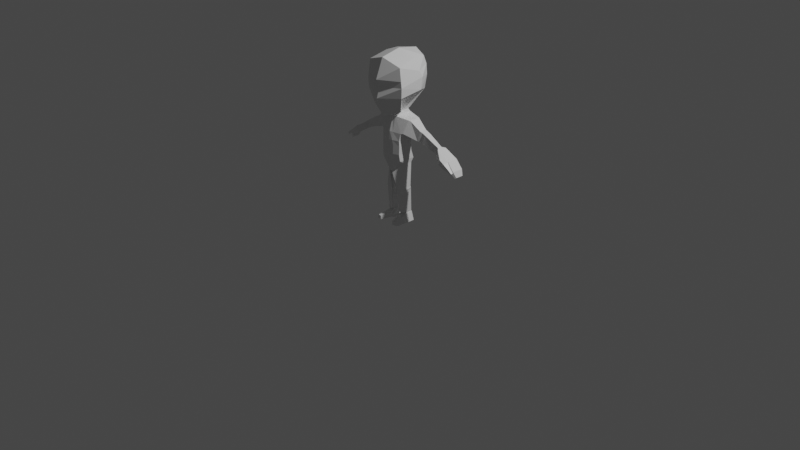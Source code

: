 # Source: MaleAvatar.blend  (saved by Blender 3.1.7; exported with 4.5.12 LTS)
import bpy
from mathutils import Matrix  # noqa: F401  (used for matrix-valued properties, if any)

bpy.ops.wm.read_factory_settings(use_empty=True)
scene = bpy.context.scene
scene.name = 'Scene'

# ---- collections
col_cam_and_light = bpy.data.collections.new('Cam and Light'); scene.collection.children.link(col_cam_and_light)
col_references = bpy.data.collections.new('References'); scene.collection.children.link(col_references)

# ---- materials (node trees are filled in below, after node groups)
mat_material_001 = bpy.data.materials.new('Material.001')
mat_material_001.alpha_threshold = 0.0
mat_material_001.use_transparent_shadow = False
mat_material_001.line_color = (0.0, 0.0, 0.0, 1.0)

# ---- material node trees
mat_material_001.use_nodes = True; mat_material_001.node_tree.nodes.clear()
_N = mat_material_001.node_tree.nodes; _L = mat_material_001.node_tree.links
n0 = _N.new('ShaderNodeOutputMaterial'); n0.name = 'Material Output'; n0.location = (300, 300)
n1 = _N.new('ShaderNodeBsdfPrincipled'); n1.name = 'Principled BSDF'; n1.location = (10, 300)
n1.distribution = 'GGX'
n1.subsurface_method = 'RANDOM_WALK_SKIN'
n1.inputs[2].default_value = 0.4
n1.inputs[3].default_value = 1.45
n1.inputs[27].default_value = (0.0, 0.0, 0.0, 1.0)
n1.inputs[28].default_value = 1.0
_L.new(n1.outputs[0], n0.inputs[0])
n0.is_active_output = True

# ---- world
world_world = bpy.data.worlds.new('World'); scene.world = world_world
world_world.use_nodes = True; world_world.node_tree.nodes.clear()
_N = world_world.node_tree.nodes; _L = world_world.node_tree.links
n0 = _N.new('ShaderNodeOutputWorld'); n0.name = 'World Output'; n0.location = (300, 300)
n1 = _N.new('ShaderNodeBackground'); n1.name = 'Background'; n1.location = (10, 300)
n1.inputs[0].default_value = (0.05088, 0.05088, 0.05088, 1.0)
_L.new(n1.outputs[0], n0.inputs[0])
n0.is_active_output = True
world_world.color = (0.05088, 0.05088, 0.05088)
world_world.use_sun_shadow = False
world_world.sun_shadow_jitter_overblur = 0.0

# ---- cameras
cam_camera = bpy.data.cameras.new('Camera')
cam_camera.clip_end = 100.0
cam_camera.ortho_scale = 7.314

# ---- lights
light_light = bpy.data.lights.new('Light', 'POINT')
light_light.transmission_factor = 0.0
light_light.energy = 1000.0
light_light.shadow_soft_size = 0.1
light_light.shadow_maximum_resolution = 0.006
light_light.use_absolute_resolution = True

# ---- meshes
me_cube_001 = bpy.data.meshes.new('Cube.001')
me_cube_001.from_pydata([(1.146, 0.6394, -1.1), (0.745, 0.3136, -2.811), (1.133, -0.263, -1.07), (0.745, -0.7016, -2.846), (0.0, 0.4323, -2.813), (0.0, -0.5416, -0.9372), (0.0, -0.8965, -2.842), (0.0, 0.5732, -0.6493), (0.7283, 0.3726, -2.557), (0.7283, -0.711, -2.487), (0.0, -0.9109, -2.474), (0.0, 0.4943, -2.565), (0.7854, 0.485, -2.437), (0.7985, -0.639, -1.982), (0.0, -0.8482, -1.925), (0.0, 0.5305, -2.369), (0.323, -0.8522, -2.843), (0.3876, 0.6057, -0.856), (0.323, 0.4053, -2.813), (0.218, -0.5209, -0.9443), (0.2557, -0.8655, -2.477), (0.2557, 0.4667, -2.563), (0.219, -0.7907, -1.947), (0.2161, 0.5202, -2.376), (0.323, -0.8704, -3.413), (0.745, -0.7197, -3.416), (0.745, 0.3615, -3.332), (0.323, 0.4532, -3.334), (0.0, 0.4802, -3.334), (0.0, -0.9147, -3.412), (0.323, -0.8704, -3.413), (0.745, -0.7197, -3.416), (0.745, 0.3615, -3.332), (0.323, 0.4532, -3.334), (0.0, 0.4802, -3.334), (0.0, -0.9147, -3.412), (0.353, -0.8129, -3.961), (0.7749, -0.6622, -3.872), (0.7749, 0.5211, -3.904), (0.353, 0.5602, -3.998), (0.0, 0.5872, -3.998), (0.0, -0.8572, -3.961), (0.1018, -0.7229, -4.686), (0.733, -0.1574, -4.155), (0.733, 0.3699, -4.192), (0.1018, 0.4019, -4.585), (0.0, 0.4986, -4.53), (0.0, -0.8167, -4.628), (0.2541, 0.05404, -0.6856), (0.0, -0.04884, -0.6589), (0.0, 1.442, 0.1379), (0.3283, 0.4906, -0.6668), (1.554, 0.5255, 1.731), (0.0, 1.992, 1.921), (1.138, 1.318, 1.631), (1.213, 0.0473, 2.966), (0.0, -0.02934, 3.372), (0.0, 1.452, 3.121), (1.197, 0.9522, 2.954), (1.184, -0.9847, -0.3212), (0.0, -1.349, -0.8205), (1.53, -1.24, 1.364), (0.0, -1.699, 1.237), (1.347, -1.221, 2.634), (0.0, -1.418, 3.071), (0.0, 1.768, 2.576), (1.189, 1.206, 2.374), (1.483, 0.326, 2.147), (1.47, -1.233, 1.781), (0.0, -1.949, 1.741), (0.0, 1.937, 0.9166), (1.544, 0.4026, 0.9213), (0.9584, 1.305, 0.6674), (1.478, -1.207, 0.6843), (0.0, -1.907, 0.5084), (1.265, 0.598, -1.166), (1.261, -0.1958, -1.113), (0.9047, 0.5117, -2.378), (0.9504, -0.5687, -1.95), (1.94, 0.4954, -1.664), (1.937, -0.02886, -1.649), (1.753, 0.4285, -2.377), (1.778, -0.1143, -2.316), (2.12, 0.4954, -1.74), (2.116, 0.03712, -1.738), (1.933, 0.4285, -2.416), (1.957, -0.0483, -2.368), (2.316, 0.4954, -1.824), (2.311, 0.03712, -1.822), (2.067, 0.4285, -2.463), (2.095, -0.0483, -2.418), (3.282, 0.5374, -2.438), (3.29, 0.2165, -2.429), (3.057, 0.4954, -2.829), (3.075, 0.1701, -2.815), (4.289, 0.8805, -3.039), (4.281, 0.09672, -3.06), (4.1, 0.8185, -3.337), (4.104, 0.1288, -3.362), (3.203, 0.7343, -2.909), (3.207, 0.172, -2.929), (3.428, 0.7764, -2.517), (3.414, 0.09055, -2.545), (4.289, 0.8805, -3.039), (4.29, 0.1071, -3.037), (4.1, 0.8185, -3.337), (4.11, 0.03875, -3.331), (4.754, 0.8878, -3.585), (4.753, 0.1144, -3.588), (4.631, 0.8258, -3.704), (4.638, 0.04599, -3.705), (4.905, 0.7988, -3.968), (4.908, 0.2521, -3.966), (4.825, 0.7581, -4.045), (4.833, 0.2072, -4.044), (4.248, -0.2207, -3.15), (4.071, -0.1886, -3.452), (3.711, -0.1712, -3.278), (3.9, -0.2232, -2.943), (4.281, 0.09672, -3.06), (4.104, 0.1288, -3.362), (4.248, -0.2207, -3.15), (4.071, -0.1886, -3.452), (4.666, -0.01835, -3.4), (4.578, -0.002342, -3.551), (4.65, -0.1767, -3.445), (4.562, -0.1607, -3.595), (4.865, -0.0423, -3.572), (4.796, -0.02985, -3.689), (4.852, -0.1655, -3.607), (4.783, -0.153, -3.724), (0.2604, -0.4535, -6.04), (0.7677, -0.3317, -6.016), (0.7677, 0.277, -5.867), (0.2604, 0.3219, -5.858), (0.7312, 0.3684, -4.286), (0.08416, 0.4001, -4.666), (0.7312, -0.1562, -4.249), (0.08416, -0.7208, -4.767), (0.2604, -0.4333, -6.14), (0.7881, -0.3122, -6.112), (0.7881, 0.2965, -5.964), (0.2604, 0.342, -5.958), (0.2604, -0.4145, -6.234), (0.7677, -0.2928, -6.209), (0.7677, 0.3159, -6.061), (0.2604, 0.3608, -6.052), (0.4062, -0.2278, -7.68), (0.64, -0.1706, -7.68), (0.64, 0.3422, -7.68), (0.4062, 0.3633, -7.68), (0.3324, -0.3219, -7.68), (0.7138, -0.2285, -7.68), (0.7138, 0.4096, -7.68), (0.3324, 0.4441, -7.68), (0.3269, -0.1458, -7.718), (0.7236, -0.009535, -7.742), (0.7236, 0.4428, -7.734), (0.3269, 0.4818, -7.709), (0.259, -0.1458, -8.335), (0.9287, -0.01774, -8.335), (0.9287, 0.4346, -8.326), (0.259, 0.4818, -8.326), (0.3556, -0.3905, -7.886), (0.7445, -0.3044, -7.903), (0.3556, -0.3905, -8.285), (0.9346, -0.2624, -8.311), (0.5442, -1.161, -8.02), (0.8078, -1.097, -8.037), (0.5442, -1.161, -8.285), (0.9367, -1.066, -8.311)], [], [(4, 18, 27, 28), (23, 17, 0, 12), (19, 17, 51, 48), (22, 19, 5, 14), (16, 20, 10, 6), (18, 21, 8, 1), (1, 8, 9, 3), (20, 22, 14, 10), (21, 23, 12, 8), (8, 12, 13, 9), (11, 15, 23, 21), (9, 13, 22, 20), (4, 11, 21, 18), (3, 9, 20, 16), (13, 2, 19, 22), (0, 17, 19, 2), (15, 7, 17, 23), (18, 1, 26, 27), (24, 29, 35, 30), (26, 25, 31, 32), (16, 6, 29, 24), (1, 3, 25, 26), (3, 16, 24, 25), (30, 35, 41, 36), (32, 31, 37, 38), (28, 27, 33, 34), (25, 24, 30, 31), (27, 26, 32, 33), (36, 41, 47, 42), (38, 37, 43, 44), (34, 33, 39, 40), (31, 30, 36, 37), (33, 32, 38, 39), (136, 135, 133, 134), (46, 45, 42, 47), (40, 39, 45, 46), (37, 36, 42, 43), (39, 38, 44, 45), (71, 52, 61, 73), (5, 19, 48, 49), (17, 7, 50, 51), (66, 65, 57, 58), (71, 72, 54, 52), (72, 70, 53, 54), (58, 57, 56, 55), (49, 48, 59, 60), (67, 66, 58, 55), (74, 73, 61, 62), (69, 68, 63, 64), (67, 55, 63, 68), (55, 56, 64, 63), (52, 67, 68, 61), (62, 61, 68, 69), (52, 54, 66, 67), (54, 53, 65, 66), (60, 59, 73, 74), (51, 50, 70, 72), (48, 51, 72, 71), (48, 71, 73, 59), (0, 2, 76, 75), (76, 78, 82, 80), (2, 13, 78, 76), (13, 12, 77, 78), (12, 0, 75, 77), (82, 81, 85, 86), (75, 76, 80, 79), (78, 77, 81, 82), (77, 75, 79, 81), (84, 86, 90, 88), (81, 79, 83, 85), (80, 82, 86, 84), (79, 80, 84, 83), (93, 94, 90, 89), (83, 84, 88, 87), (86, 85, 89, 90), (85, 83, 87, 89), (100, 99, 97, 98), (91, 93, 89, 87), (94, 92, 88, 90), (96, 98, 106, 104), (99, 101, 95, 97), (115, 116, 122, 121), (101, 102, 96, 95), (91, 92, 102, 101), (92, 94, 100, 102), (93, 91, 101, 99), (94, 93, 99, 100), (104, 106, 110, 108), (95, 96, 104, 103), (98, 97, 105, 106), (97, 95, 103, 105), (110, 109, 113, 114), (103, 104, 108, 107), (106, 105, 109, 110), (105, 103, 107, 109), (112, 114, 113, 111), (109, 107, 111, 113), (108, 110, 114, 112), (107, 108, 112, 111), (118, 117, 116, 115), (102, 100, 117, 118), (96, 102, 118, 115), (100, 98, 116, 117), (122, 120, 124, 126), (116, 98, 120, 122), (98, 96, 119, 120), (96, 115, 121, 119), (123, 125, 129, 127), (121, 122, 126, 125), (119, 121, 125, 123), (120, 119, 123, 124), (128, 127, 129, 130), (124, 123, 127, 128), (126, 124, 128, 130), (125, 126, 130, 129), (133, 132, 140, 141), (135, 137, 132, 133), (138, 136, 134, 131), (137, 138, 131, 132), (43, 42, 138, 137), (42, 45, 136, 138), (44, 43, 137, 135), (45, 44, 135, 136), (139, 142, 146, 143), (134, 133, 141, 142), (132, 131, 139, 140), (131, 134, 142, 139), (143, 146, 154, 151), (141, 140, 144, 145), (142, 141, 145, 146), (140, 139, 143, 144), (147, 150, 158, 155), (145, 144, 152, 153), (146, 145, 153, 154), (144, 143, 151, 152), (147, 148, 152, 151), (148, 149, 153, 152), (149, 150, 154, 153), (150, 147, 151, 154), (158, 157, 161, 162), (149, 148, 156, 157), (150, 149, 157, 158), (148, 147, 155, 156), (162, 161, 160, 159), (155, 159, 165, 163), (155, 158, 162, 159), (157, 156, 160, 161), (164, 163, 167, 168), (159, 160, 166, 165), (160, 156, 164, 166), (156, 155, 163, 164), (168, 167, 169, 170), (166, 164, 168, 170), (165, 166, 170, 169), (163, 165, 169, 167), (92, 91, 87, 88)])
_uv = me_cube_001.uv_layers.new(name='UVMap')
_uv.uv.foreach_set('vector', [0.375, 0.375, 0.375, 0.4126, 0.375, 0.4126, 0.375, 0.375, 0.5842, 0.4126, 0.625, 0.4126, 0.625, 0.5404, 0.5842, 0.5404, 0.7382, 0.7314, 0.7216, 0.5092, 0.7216, 0.5762, 0.7216, 0.727, 0.5842, 0.8316, 0.625, 0.8504, 0.625, 0.875, 0.5842, 0.875, 0.375, 0.8316, 0.5435, 0.8316, 0.5435, 0.875, 0.375, 0.875, 0.375, 0.4126, 0.5435, 0.4126, 0.5435, 0.5404, 0.375, 0.5404, 0.375, 0.5404, 0.5435, 0.5404, 0.5435, 0.6836, 0.375, 0.6836, 0.5435, 0.8316, 0.5842, 0.8316, 0.5842, 0.875, 0.5435, 0.875, 0.5435, 0.4126, 0.5842, 0.4126, 0.5842, 0.5404, 0.5435, 0.5404, 0.5435, 0.5404, 0.5842, 0.5404, 0.5842, 0.6836, 0.5435, 0.6836, 0.5435, 0.375, 0.5842, 0.375, 0.5842, 0.4126, 0.5435, 0.4126, 0.5435, 0.6836, 0.5842, 0.6836, 0.5842, 0.8316, 0.5435, 0.8316, 0.375, 0.375, 0.5435, 0.375, 0.5435, 0.4126, 0.375, 0.4126, 0.375, 0.6836, 0.5435, 0.6836, 0.5435, 0.8316, 0.375, 0.8316, 0.5842, 0.6836, 0.625, 0.6836, 0.625, 0.8504, 0.5842, 0.8316, 0.625, 0.5404, 0.7216, 0.5092, 0.7382, 0.7314, 0.625, 0.6836, 0.5842, 0.375, 0.625, 0.375, 0.625, 0.4126, 0.5842, 0.4126, 0.375, 0.4126, 0.375, 0.5404, 0.375, 0.5404, 0.375, 0.4126, 0.375, 0.8316, 0.375, 0.875, 0.375, 0.875, 0.375, 0.8316, 0.375, 0.5404, 0.375, 0.6836, 0.375, 0.6836, 0.375, 0.5404, 0.375, 0.8316, 0.375, 0.875, 0.375, 0.875, 0.375, 0.8316, 0.375, 0.5404, 0.375, 0.6836, 0.375, 0.6836, 0.375, 0.5404, 0.375, 0.6836, 0.375, 0.8316, 0.375, 0.8316, 0.375, 0.6836, 0.375, 0.8316, 0.375, 0.875, 0.375, 0.875, 0.375, 0.8316, 0.375, 0.5404, 0.375, 0.6836, 0.375, 0.6836, 0.375, 0.5404, 0.375, 0.375, 0.375, 0.4126, 0.375, 0.4126, 0.375, 0.375, 0.375, 0.6836, 0.375, 0.8316, 0.375, 0.8316, 0.375, 0.6836, 0.375, 0.4126, 0.375, 0.5404, 0.375, 0.5404, 0.375, 0.4126, 0.375, 0.8316, 0.375, 0.875, 0.375, 0.875, 0.375, 0.8316, 0.375, 0.5404, 0.375, 0.6836, 0.375, 0.6836, 0.375, 0.5404, 0.375, 0.375, 0.375, 0.4126, 0.375, 0.4126, 0.375, 0.375, 0.375, 0.6836, 0.375, 0.8316, 0.375, 0.8316, 0.375, 0.6836, 0.375, 0.4126, 0.375, 0.5404, 0.375, 0.5404, 0.375, 0.4126, 0.375, 0.4126, 0.375, 0.5404, 0.375, 0.5404, 0.375, 0.4126, 0.25, 0.5, 0.2784, 0.5092, 0.2784, 0.7349, 0.25, 0.75, 0.375, 0.375, 0.375, 0.4126, 0.375, 0.4126, 0.375, 0.375, 0.375, 0.6836, 0.375, 0.8316, 0.375, 0.8316, 0.375, 0.6836, 0.375, 0.4126, 0.375, 0.5404, 0.375, 0.5404, 0.375, 0.4126, 0.7216, 0.7349, 0.7216, 0.7349, 0.7216, 0.7349, 0.7216, 0.7349, 0.625, 0.875, 0.625, 0.8504, 0.625, 0.8504, 0.625, 0.875, 0.625, 0.4126, 0.625, 0.375, 0.625, 0.375, 0.625, 0.4121, 0.625, 0.4183, 0.625, 0.375, 0.625, 0.375, 0.625, 0.4166, 0.7216, 0.7349, 0.7216, 0.5762, 0.7216, 0.5762, 0.7216, 0.7349, 0.625, 0.4169, 0.625, 0.375, 0.625, 0.375, 0.625, 0.4191, 0.7216, 0.5762, 0.75, 0.5, 0.75, 0.75, 0.7216, 0.7349, 0.625, 0.875, 0.625, 0.8504, 0.625, 0.8316, 0.625, 0.875, 0.7216, 0.7349, 0.7216, 0.5762, 0.7216, 0.5762, 0.7216, 0.7349, 0.625, 0.875, 0.625, 0.8298, 0.625, 0.8291, 0.625, 0.875, 0.625, 0.875, 0.625, 0.8296, 0.625, 0.8306, 0.625, 0.875, 0.7216, 0.7349, 0.7216, 0.7349, 0.7216, 0.7349, 0.7216, 0.7349, 0.7216, 0.7349, 0.75, 0.75, 0.75, 0.75, 0.7216, 0.7349, 0.7216, 0.7349, 0.7216, 0.7349, 0.7216, 0.7349, 0.7216, 0.7349, 0.625, 0.875, 0.625, 0.8291, 0.625, 0.8296, 0.625, 0.875, 0.7216, 0.7349, 0.7216, 0.5762, 0.7216, 0.5762, 0.7216, 0.7349, 0.625, 0.4191, 0.625, 0.375, 0.625, 0.375, 0.625, 0.4183, 0.625, 0.875, 0.625, 0.8316, 0.625, 0.8298, 0.625, 0.875, 0.625, 0.4121, 0.625, 0.375, 0.625, 0.375, 0.625, 0.4169, 0.7216, 0.727, 0.7216, 0.5762, 0.7216, 0.5762, 0.7216, 0.7349, 0.7216, 0.727, 0.7216, 0.7349, 0.7216, 0.7349, 0.7216, 0.7349, 0.625, 0.5404, 0.625, 0.6836, 0.625, 0.6836, 0.625, 0.5404, 0.625, 0.6836, 0.5842, 0.6836, 0.5842, 0.6836, 0.625, 0.6836, 0.625, 0.6836, 0.5842, 0.6836, 0.5842, 0.6836, 0.625, 0.6836, 0.5842, 0.6836, 0.5842, 0.5404, 0.5842, 0.5404, 0.5842, 0.6836, 0.5842, 0.5404, 0.625, 0.5404, 0.625, 0.5404, 0.5842, 0.5404, 0.5842, 0.6836, 0.5842, 0.5404, 0.5842, 0.5404, 0.5842, 0.6836, 0.625, 0.5404, 0.625, 0.6836, 0.625, 0.6836, 0.625, 0.5404, 0.5842, 0.6836, 0.5842, 0.5404, 0.5842, 0.5404, 0.5842, 0.6836, 0.5842, 0.5404, 0.625, 0.5404, 0.625, 0.5404, 0.5842, 0.5404, 0.625, 0.6836, 0.5842, 0.6836, 0.5842, 0.6836, 0.625, 0.6836, 0.5842, 0.5404, 0.625, 0.5404, 0.625, 0.5404, 0.5842, 0.5404, 0.625, 0.6836, 0.5842, 0.6836, 0.5842, 0.6836, 0.625, 0.6836, 0.625, 0.5404, 0.625, 0.6836, 0.625, 0.6836, 0.625, 0.5404, 0.5973, 0.5678, 0.5969, 0.6578, 0.5842, 0.6836, 0.5842, 0.5404, 0.625, 0.5404, 0.625, 0.6836, 0.625, 0.6836, 0.625, 0.5404, 0.5842, 0.6836, 0.5842, 0.5404, 0.5842, 0.5404, 0.5842, 0.6836, 0.5842, 0.5404, 0.625, 0.5404, 0.625, 0.5404, 0.5842, 0.5404, 0.5969, 0.6578, 0.5973, 0.5678, 0.5973, 0.5678, 0.5969, 0.6578, 0.6111, 0.5668, 0.5973, 0.5678, 0.5842, 0.5404, 0.625, 0.5404, 0.5969, 0.6578, 0.6116, 0.6587, 0.625, 0.6836, 0.5842, 0.6836, 0.6116, 0.6587, 0.5969, 0.6578, 0.5969, 0.6578, 0.6116, 0.6587, 0.5973, 0.5678, 0.6111, 0.5668, 0.6111, 0.5668, 0.5973, 0.5678, 0.6116, 0.6587, 0.5969, 0.6578, 0.5969, 0.6578, 0.6116, 0.6587, 0.6111, 0.5668, 0.6116, 0.6587, 0.6116, 0.6587, 0.6111, 0.5668, 0.6111, 0.5668, 0.6116, 0.6587, 0.6116, 0.6587, 0.6111, 0.5668, 0.6116, 0.6587, 0.5969, 0.6578, 0.5969, 0.6578, 0.6116, 0.6587, 0.5973, 0.5678, 0.6111, 0.5668, 0.6111, 0.5668, 0.5973, 0.5678, 0.5969, 0.6578, 0.5973, 0.5678, 0.5973, 0.5678, 0.5969, 0.6578, 0.6116, 0.6587, 0.5969, 0.6578, 0.5969, 0.6578, 0.6116, 0.6587, 0.6111, 0.5668, 0.6116, 0.6587, 0.6116, 0.6587, 0.6111, 0.5668, 0.5969, 0.6578, 0.5973, 0.5678, 0.5973, 0.5678, 0.5969, 0.6578, 0.5973, 0.5678, 0.6111, 0.5668, 0.6111, 0.5668, 0.5973, 0.5678, 0.5969, 0.6578, 0.5973, 0.5678, 0.5973, 0.5678, 0.5969, 0.6578, 0.6111, 0.5668, 0.6116, 0.6587, 0.6116, 0.6587, 0.6111, 0.5668, 0.5969, 0.6578, 0.5973, 0.5678, 0.5973, 0.5678, 0.5969, 0.6578, 0.5973, 0.5678, 0.6111, 0.5668, 0.6111, 0.5668, 0.5973, 0.5678, 0.6116, 0.6587, 0.5969, 0.6578, 0.5973, 0.5678, 0.6111, 0.5668, 0.5973, 0.5678, 0.6111, 0.5668, 0.6111, 0.5668, 0.5973, 0.5678, 0.6116, 0.6587, 0.5969, 0.6578, 0.5969, 0.6578, 0.6116, 0.6587, 0.6111, 0.5668, 0.6116, 0.6587, 0.6116, 0.6587, 0.6111, 0.5668, 0.6116, 0.6587, 0.5969, 0.6578, 0.5969, 0.6578, 0.6116, 0.6587, 0.6116, 0.6587, 0.5969, 0.6578, 0.5969, 0.6578, 0.6116, 0.6587, 0.6116, 0.6587, 0.6116, 0.6587, 0.6116, 0.6587, 0.6116, 0.6587, 0.5969, 0.6578, 0.5969, 0.6578, 0.5969, 0.6578, 0.5969, 0.6578, 0.5969, 0.6578, 0.5969, 0.6578, 0.5969, 0.6578, 0.5969, 0.6578, 0.5969, 0.6578, 0.5969, 0.6578, 0.5969, 0.6578, 0.5969, 0.6578, 0.5969, 0.6578, 0.6116, 0.6587, 0.6116, 0.6587, 0.5969, 0.6578, 0.6116, 0.6587, 0.6116, 0.6587, 0.6116, 0.6587, 0.6116, 0.6587, 0.6116, 0.6587, 0.6116, 0.6587, 0.6116, 0.6587, 0.6116, 0.6587, 0.6116, 0.6587, 0.5969, 0.6578, 0.5969, 0.6578, 0.6116, 0.6587, 0.6116, 0.6587, 0.6116, 0.6587, 0.6116, 0.6587, 0.6116, 0.6587, 0.5969, 0.6578, 0.6116, 0.6587, 0.6116, 0.6587, 0.5969, 0.6578, 0.5969, 0.6578, 0.6116, 0.6587, 0.6116, 0.6587, 0.5969, 0.6578, 0.5969, 0.6578, 0.6116, 0.6587, 0.6116, 0.6587, 0.5969, 0.6578, 0.5969, 0.6578, 0.5969, 0.6578, 0.5969, 0.6578, 0.5969, 0.6578, 0.6116, 0.6587, 0.5969, 0.6578, 0.5969, 0.6578, 0.6116, 0.6587, 0.375, 0.5404, 0.375, 0.6836, 0.375, 0.6836, 0.375, 0.5404, 0.375, 0.5404, 0.375, 0.6836, 0.375, 0.6836, 0.375, 0.5404, 0.2784, 0.7349, 0.2784, 0.5092, 0.2784, 0.5092, 0.2784, 0.7349, 0.375, 0.6836, 0.375, 0.8316, 0.375, 0.8316, 0.375, 0.6836, 0.375, 0.6836, 0.375, 0.8316, 0.375, 0.8316, 0.375, 0.6836, 0.2784, 0.7349, 0.2784, 0.5092, 0.2784, 0.5092, 0.2784, 0.7349, 0.375, 0.5404, 0.375, 0.6836, 0.375, 0.6836, 0.375, 0.5404, 0.375, 0.4126, 0.375, 0.5404, 0.375, 0.5404, 0.375, 0.4126, 0.2784, 0.7349, 0.2784, 0.5092, 0.2784, 0.5092, 0.2784, 0.7349, 0.375, 0.4126, 0.375, 0.5404, 0.375, 0.5404, 0.375, 0.4126, 0.375, 0.6836, 0.375, 0.8316, 0.375, 0.8316, 0.375, 0.6836, 0.2784, 0.7349, 0.2784, 0.5092, 0.2784, 0.5092, 0.2784, 0.7349, 0.2784, 0.7349, 0.2784, 0.5092, 0.2784, 0.5092, 0.2784, 0.7349, 0.375, 0.5404, 0.375, 0.6836, 0.375, 0.6836, 0.375, 0.5404, 0.375, 0.4126, 0.375, 0.5404, 0.375, 0.5404, 0.375, 0.4126, 0.375, 0.6836, 0.375, 0.8316, 0.375, 0.8316, 0.375, 0.6836, 0.2971, 0.6838, 0.2971, 0.5553, 0.2971, 0.5553, 0.2971, 0.6838, 0.375, 0.5404, 0.375, 0.6836, 0.375, 0.6836, 0.375, 0.5404, 0.375, 0.4126, 0.375, 0.5404, 0.375, 0.5404, 0.375, 0.4126, 0.375, 0.6836, 0.375, 0.8316, 0.375, 0.8316, 0.375, 0.6836, 0.2971, 0.6838, 0.3563, 0.654, 0.375, 0.6836, 0.2784, 0.7349, 0.3563, 0.654, 0.3563, 0.5728, 0.375, 0.5404, 0.375, 0.6836, 0.3563, 0.5728, 0.2971, 0.5553, 0.2784, 0.5092, 0.375, 0.5404, 0.2971, 0.5553, 0.2971, 0.6838, 0.2784, 0.7349, 0.2784, 0.5092, 0.2971, 0.5553, 0.3563, 0.5728, 0.3563, 0.5728, 0.2971, 0.5553, 0.3563, 0.5728, 0.3563, 0.654, 0.3563, 0.654, 0.3563, 0.5728, 0.2971, 0.5553, 0.3563, 0.5728, 0.3563, 0.5728, 0.2971, 0.5553, 0.3563, 0.654, 0.2971, 0.6838, 0.2971, 0.6838, 0.3563, 0.654, 0.2971, 0.5553, 0.3563, 0.5728, 0.3563, 0.654, 0.2971, 0.6838, 0.2971, 0.6838, 0.2971, 0.6838, 0.2971, 0.6838, 0.2971, 0.6838, 0.2971, 0.6838, 0.2971, 0.5553, 0.2971, 0.5553, 0.2971, 0.6838, 0.3563, 0.5728, 0.3563, 0.654, 0.3563, 0.654, 0.3563, 0.5728, 0.3369, 0.6638, 0.2971, 0.6838, 0.2971, 0.6838, 0.3266, 0.6689, 0.2971, 0.6838, 0.3563, 0.654, 0.3563, 0.654, 0.2971, 0.6838, 0.3563, 0.654, 0.3563, 0.654, 0.3369, 0.6638, 0.3563, 0.654, 0.3563, 0.654, 0.2971, 0.6838, 0.2971, 0.6838, 0.3369, 0.6638, 0.3266, 0.6689, 0.2971, 0.6838, 0.2971, 0.6838, 0.3411, 0.6617, 0.3563, 0.654, 0.3369, 0.6638, 0.3266, 0.6689, 0.3411, 0.6617, 0.2971, 0.6838, 0.3563, 0.654, 0.3411, 0.6617, 0.2971, 0.6838, 0.2971, 0.6838, 0.2971, 0.6838, 0.2971, 0.6838, 0.2971, 0.6838, 0.6116, 0.6587, 0.6111, 0.5668, 0.625, 0.5404, 0.625, 0.6836])
me_cube_001.materials.append(mat_material_001)
me_cube_001.use_remesh_preserve_volume = False
me_cube_001.use_remesh_preserve_attributes = False
me_cube_001.use_mirror_vertex_groups = False
me_cube_001.update()

# ---- objects
ob_detective = bpy.data.objects.new('Detective', me_cube_001)
ob_light = bpy.data.objects.new('Light', light_light)
ob_camera = bpy.data.objects.new('Camera', cam_camera)
ob_front_reference = bpy.data.objects.new('Front Reference', None)
ob_side_reference = bpy.data.objects.new('Side Reference', None)

# ---- transforms, parenting, visibility, modifiers, constraints
ob_detective.location = (0.00147, 0.0, 1.283)
ob_detective.scale = (0.152, 0.152, 0.152)
ob_detective.lock_rotations_4d = False
ob_detective.empty_display_type = 'ARROWS'
ob_detective.lineart.crease_threshold = 0.0
_m = ob_detective.modifiers.new('Mirror', 'MIRROR')
_m.use_clip = True
ob_light.location = (4.076, 1.005, 5.904)
ob_light.rotation_euler = (0.6503, 0.05522, 1.866)
ob_light.lock_rotations_4d = False
ob_light.empty_display_type = 'ARROWS'
ob_light.color = (0.0, 0.0, 0.0, 0.0)
ob_light.lineart.crease_threshold = 0.0
ob_camera.location = (7.359, -6.926, 4.958)
ob_camera.rotation_euler = (1.109, 0.0, 0.8149)
ob_camera.lock_rotations_4d = False
ob_camera.empty_display_type = 'ARROWS'
ob_camera.color = (0.0, 0.0, 0.0, 0.0)
ob_camera.display_type = 'WIRE'
ob_camera.lineart.crease_threshold = 0.0
ob_front_reference.location = (-0.001773, 1.041, 0.9128)
ob_front_reference.rotation_euler = (1.571, -0.0, -0.0)
ob_front_reference.scale = (0.3777, 0.3777, 0.3777)
ob_front_reference.empty_display_type = 'IMAGE'
ob_front_reference.empty_display_size = 5.0
ob_front_reference.use_empty_image_alpha = True
ob_front_reference.color = (1.0, 1.0, 1.0, 0.25)
ob_side_reference.location = (-1.105, -0.02894, 0.9049)
ob_side_reference.rotation_euler = (1.571, -0.0, 1.571)
ob_side_reference.scale = (0.3818, 0.3818, 0.3818)
ob_side_reference.empty_display_type = 'IMAGE'
ob_side_reference.empty_display_size = 5.0
ob_side_reference.use_empty_image_alpha = True
ob_side_reference.color = (1.0, 1.0, 1.0, 0.25)

# ---- collection membership
scene.collection.objects.link(ob_detective)
col_cam_and_light.objects.link(ob_light)
col_cam_and_light.objects.link(ob_camera)
col_references.objects.link(ob_front_reference)
col_references.objects.link(ob_side_reference)

# ---- scene / render settings (as saved in the file)
scene.camera = ob_camera
scene.frame_start = 1; scene.frame_end = 250; scene.frame_set(1)
scene.render.engine = 'BLENDER_EEVEE_NEXT'
scene.cycles.sampling_pattern = 'TABULATED_SOBOL'
scene.cycles.use_light_tree = False
scene.view_settings.view_transform = 'Filmic'
bpy.context.view_layer.update()
